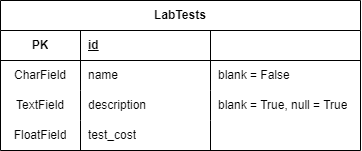

The diagram above was exported from draw.io. Its source (the exported page's mxGraphModel, read from the mxfile embedded in the PNG):
<mxGraphModel dx="-367" dy="1176" grid="1" gridSize="10" guides="1" tooltips="1" connect="1" arrows="1" fold="1" page="1" pageScale="1" pageWidth="850" pageHeight="1100" math="0" shadow="0">
  <root>
    <mxCell id="0" />
    <mxCell id="1" parent="0" />
    <mxCell id="oQmbg4PyHQDiNF2p1j7X-1" value="LabTests" style="shape=table;startSize=30;container=1;collapsible=1;childLayout=tableLayout;fixedRows=1;rowLines=0;fontStyle=1;align=center;resizeLast=1;html=1;whiteSpace=wrap;" vertex="1" parent="1">
      <mxGeometry x="1945" y="130" width="360" height="150" as="geometry" />
    </mxCell>
    <mxCell id="oQmbg4PyHQDiNF2p1j7X-2" value="" style="shape=tableRow;horizontal=0;startSize=0;swimlaneHead=0;swimlaneBody=0;fillColor=none;collapsible=0;dropTarget=0;points=[[0,0.5],[1,0.5]];portConstraint=eastwest;top=0;left=0;right=0;bottom=1;html=1;" vertex="1" parent="oQmbg4PyHQDiNF2p1j7X-1">
      <mxGeometry y="30" width="360" height="30" as="geometry" />
    </mxCell>
    <mxCell id="oQmbg4PyHQDiNF2p1j7X-3" value="PK" style="shape=partialRectangle;connectable=0;fillColor=none;top=0;left=0;bottom=0;right=0;fontStyle=1;overflow=hidden;html=1;whiteSpace=wrap;" vertex="1" parent="oQmbg4PyHQDiNF2p1j7X-2">
      <mxGeometry width="80" height="30" as="geometry">
        <mxRectangle width="80" height="30" as="alternateBounds" />
      </mxGeometry>
    </mxCell>
    <mxCell id="oQmbg4PyHQDiNF2p1j7X-4" value="id" style="shape=partialRectangle;connectable=0;fillColor=none;top=0;left=0;bottom=0;right=0;align=left;spacingLeft=6;fontStyle=5;overflow=hidden;html=1;whiteSpace=wrap;" vertex="1" parent="oQmbg4PyHQDiNF2p1j7X-2">
      <mxGeometry x="80" width="130" height="30" as="geometry">
        <mxRectangle width="130" height="30" as="alternateBounds" />
      </mxGeometry>
    </mxCell>
    <mxCell id="oQmbg4PyHQDiNF2p1j7X-5" style="shape=partialRectangle;connectable=0;fillColor=none;top=0;left=0;bottom=0;right=0;align=left;spacingLeft=6;fontStyle=5;overflow=hidden;html=1;whiteSpace=wrap;" vertex="1" parent="oQmbg4PyHQDiNF2p1j7X-2">
      <mxGeometry x="210" width="150" height="30" as="geometry">
        <mxRectangle width="150" height="30" as="alternateBounds" />
      </mxGeometry>
    </mxCell>
    <mxCell id="oQmbg4PyHQDiNF2p1j7X-6" value="" style="shape=tableRow;horizontal=0;startSize=0;swimlaneHead=0;swimlaneBody=0;fillColor=none;collapsible=0;dropTarget=0;points=[[0,0.5],[1,0.5]];portConstraint=eastwest;top=0;left=0;right=0;bottom=0;html=1;" vertex="1" parent="oQmbg4PyHQDiNF2p1j7X-1">
      <mxGeometry y="60" width="360" height="30" as="geometry" />
    </mxCell>
    <mxCell id="oQmbg4PyHQDiNF2p1j7X-7" value="CharField" style="shape=partialRectangle;connectable=0;fillColor=none;top=0;left=0;bottom=0;right=0;editable=1;overflow=hidden;html=1;whiteSpace=wrap;" vertex="1" parent="oQmbg4PyHQDiNF2p1j7X-6">
      <mxGeometry width="80" height="30" as="geometry">
        <mxRectangle width="80" height="30" as="alternateBounds" />
      </mxGeometry>
    </mxCell>
    <mxCell id="oQmbg4PyHQDiNF2p1j7X-8" value="name" style="shape=partialRectangle;connectable=0;fillColor=none;top=0;left=0;bottom=0;right=0;align=left;spacingLeft=6;overflow=hidden;html=1;whiteSpace=wrap;" vertex="1" parent="oQmbg4PyHQDiNF2p1j7X-6">
      <mxGeometry x="80" width="130" height="30" as="geometry">
        <mxRectangle width="130" height="30" as="alternateBounds" />
      </mxGeometry>
    </mxCell>
    <mxCell id="oQmbg4PyHQDiNF2p1j7X-9" value="blank = False" style="shape=partialRectangle;connectable=0;fillColor=none;top=0;left=0;bottom=0;right=0;align=left;spacingLeft=6;overflow=hidden;html=1;whiteSpace=wrap;" vertex="1" parent="oQmbg4PyHQDiNF2p1j7X-6">
      <mxGeometry x="210" width="150" height="30" as="geometry">
        <mxRectangle width="150" height="30" as="alternateBounds" />
      </mxGeometry>
    </mxCell>
    <mxCell id="oQmbg4PyHQDiNF2p1j7X-10" style="shape=tableRow;horizontal=0;startSize=0;swimlaneHead=0;swimlaneBody=0;fillColor=none;collapsible=0;dropTarget=0;points=[[0,0.5],[1,0.5]];portConstraint=eastwest;top=0;left=0;right=0;bottom=0;html=1;" vertex="1" parent="oQmbg4PyHQDiNF2p1j7X-1">
      <mxGeometry y="90" width="360" height="30" as="geometry" />
    </mxCell>
    <mxCell id="oQmbg4PyHQDiNF2p1j7X-11" value="TextField" style="shape=partialRectangle;connectable=0;fillColor=none;top=0;left=0;bottom=0;right=0;editable=1;overflow=hidden;html=1;whiteSpace=wrap;" vertex="1" parent="oQmbg4PyHQDiNF2p1j7X-10">
      <mxGeometry width="80" height="30" as="geometry">
        <mxRectangle width="80" height="30" as="alternateBounds" />
      </mxGeometry>
    </mxCell>
    <mxCell id="oQmbg4PyHQDiNF2p1j7X-12" value="description" style="shape=partialRectangle;connectable=0;fillColor=none;top=0;left=0;bottom=0;right=0;align=left;spacingLeft=6;overflow=hidden;html=1;whiteSpace=wrap;" vertex="1" parent="oQmbg4PyHQDiNF2p1j7X-10">
      <mxGeometry x="80" width="130" height="30" as="geometry">
        <mxRectangle width="130" height="30" as="alternateBounds" />
      </mxGeometry>
    </mxCell>
    <mxCell id="oQmbg4PyHQDiNF2p1j7X-13" value="blank = True, null = True" style="shape=partialRectangle;connectable=0;fillColor=none;top=0;left=0;bottom=0;right=0;align=left;spacingLeft=6;overflow=hidden;html=1;whiteSpace=wrap;" vertex="1" parent="oQmbg4PyHQDiNF2p1j7X-10">
      <mxGeometry x="210" width="150" height="30" as="geometry">
        <mxRectangle width="150" height="30" as="alternateBounds" />
      </mxGeometry>
    </mxCell>
    <mxCell id="oQmbg4PyHQDiNF2p1j7X-14" style="shape=tableRow;horizontal=0;startSize=0;swimlaneHead=0;swimlaneBody=0;fillColor=none;collapsible=0;dropTarget=0;points=[[0,0.5],[1,0.5]];portConstraint=eastwest;top=0;left=0;right=0;bottom=0;html=1;" vertex="1" parent="oQmbg4PyHQDiNF2p1j7X-1">
      <mxGeometry y="120" width="360" height="30" as="geometry" />
    </mxCell>
    <mxCell id="oQmbg4PyHQDiNF2p1j7X-15" value="FloatField" style="shape=partialRectangle;connectable=0;fillColor=none;top=0;left=0;bottom=0;right=0;editable=1;overflow=hidden;html=1;whiteSpace=wrap;" vertex="1" parent="oQmbg4PyHQDiNF2p1j7X-14">
      <mxGeometry width="80" height="30" as="geometry">
        <mxRectangle width="80" height="30" as="alternateBounds" />
      </mxGeometry>
    </mxCell>
    <mxCell id="oQmbg4PyHQDiNF2p1j7X-16" value="test_cost" style="shape=partialRectangle;connectable=0;fillColor=none;top=0;left=0;bottom=0;right=0;align=left;spacingLeft=6;overflow=hidden;html=1;whiteSpace=wrap;" vertex="1" parent="oQmbg4PyHQDiNF2p1j7X-14">
      <mxGeometry x="80" width="130" height="30" as="geometry">
        <mxRectangle width="130" height="30" as="alternateBounds" />
      </mxGeometry>
    </mxCell>
    <mxCell id="oQmbg4PyHQDiNF2p1j7X-17" style="shape=partialRectangle;connectable=0;fillColor=none;top=0;left=0;bottom=0;right=0;align=left;spacingLeft=6;overflow=hidden;html=1;whiteSpace=wrap;" vertex="1" parent="oQmbg4PyHQDiNF2p1j7X-14">
      <mxGeometry x="210" width="150" height="30" as="geometry">
        <mxRectangle width="150" height="30" as="alternateBounds" />
      </mxGeometry>
    </mxCell>
  </root>
</mxGraphModel>